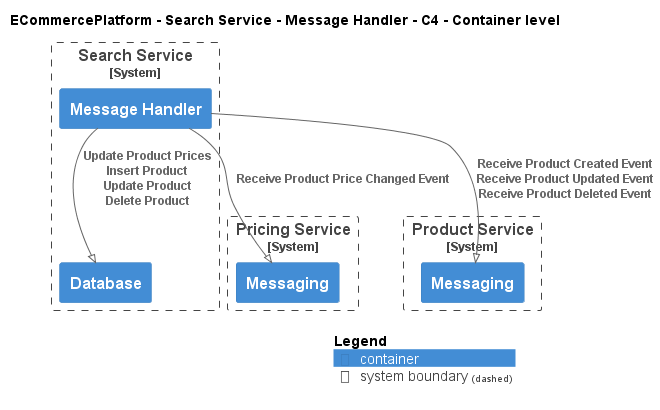

The diagram above was rendered by PlantUML. Its source (embedded in the PNG):
@startuml
!pragma layout smetana
!include ..\..\..\..\..\.c4s\C4_Container.puml

AddElementTag("c4interflow:lifecycle:new", $bgColor=green, $fontColor=#ffffff, $borderColor=green, $shadowing="False")
AddElementTag("c4interflow:lifecycle:changed", $bgColor=orange, $fontColor=#ffffff, $borderColor=orange, $shadowing="False")
AddElementTag("c4interflow:lifecycle:removed", $bgColor=red, $fontColor=#ffffff, $borderColor=red, $shadowing="False")

AddRelTag("c4interflow:lifecycle:new", $textColor=green, $lineColor=green)
AddRelTag("c4interflow:lifecycle:changed", $textColor=orange, $lineColor=orange)
AddRelTag("c4interflow:lifecycle:removed", $textColor=red, $lineColor=red)

SHOW_PERSON_PORTRAIT()
LAYOUT_TOP_DOWN()

skinparam linetype polyline

title ECommercePlatform - Search Service - Message Handler - C4 - Container level


System_Boundary(ECommercePlatform.SoftwareSystems.SearchService, "Search Service") {
    Container(ECommercePlatform.SoftwareSystems.SearchService.Containers.MessageHandler, "Message Handler", "", "")
    Container(ECommercePlatform.SoftwareSystems.SearchService.Containers.Database, "Database", "", "")
}

System_Boundary(ECommercePlatform.SoftwareSystems.PricingService, "Pricing Service") {
    Container(ECommercePlatform.SoftwareSystems.PricingService.Containers.Messaging, "Messaging", "", "")
}

System_Boundary(ECommercePlatform.SoftwareSystems.ProductService, "Product Service") {
    Container(ECommercePlatform.SoftwareSystems.ProductService.Containers.Messaging, "Messaging", "", "")
}

Rel(ECommercePlatform.SoftwareSystems.SearchService.Containers.MessageHandler, ECommercePlatform.SoftwareSystems.PricingService.Containers.Messaging, "Receive Product Price Changed Event")
Rel(ECommercePlatform.SoftwareSystems.SearchService.Containers.MessageHandler, ECommercePlatform.SoftwareSystems.SearchService.Containers.Database, "Update Product Prices\nInsert Product\nUpdate Product\nDelete Product")
Rel(ECommercePlatform.SoftwareSystems.SearchService.Containers.MessageHandler, ECommercePlatform.SoftwareSystems.ProductService.Containers.Messaging, "Receive Product Created Event\nReceive Product Updated Event\nReceive Product Deleted Event")


SHOW_LEGEND()
@enduml